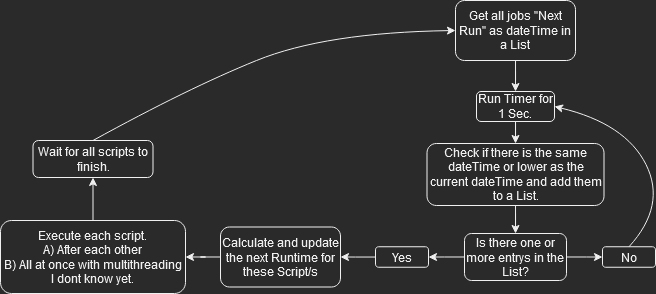

The diagram above was exported from draw.io. Its source (the exported page's mxGraphModel, read from the mxfile embedded in the PNG):
<mxGraphModel dx="1178" dy="658" grid="0" gridSize="10" guides="1" tooltips="1" connect="1" arrows="1" fold="1" page="1" pageScale="1" pageWidth="1169" pageHeight="1654" math="0" shadow="0">
  <root>
    <mxCell id="0" />
    <mxCell id="1" parent="0" />
    <mxCell id="drgy2hzPx-7-6il0OU-O-9" style="edgeStyle=orthogonalEdgeStyle;rounded=0;orthogonalLoop=1;jettySize=auto;html=1;" edge="1" parent="1" source="drgy2hzPx-7-6il0OU-O-1" target="drgy2hzPx-7-6il0OU-O-7">
      <mxGeometry relative="1" as="geometry" />
    </mxCell>
    <mxCell id="drgy2hzPx-7-6il0OU-O-1" value="&lt;div&gt;Run Timer for 1 Sec.&lt;/div&gt;" style="rounded=1;whiteSpace=wrap;html=1;" vertex="1" parent="1">
      <mxGeometry x="546" y="106" width="78" height="30" as="geometry" />
    </mxCell>
    <mxCell id="drgy2hzPx-7-6il0OU-O-8" style="edgeStyle=orthogonalEdgeStyle;rounded=0;orthogonalLoop=1;jettySize=auto;html=1;" edge="1" parent="1" source="drgy2hzPx-7-6il0OU-O-6" target="drgy2hzPx-7-6il0OU-O-1">
      <mxGeometry relative="1" as="geometry" />
    </mxCell>
    <mxCell id="drgy2hzPx-7-6il0OU-O-6" value="&lt;div&gt;Get all jobs &quot;Next Run&quot; as dateTime in a List&lt;br&gt;&lt;/div&gt;" style="rounded=1;whiteSpace=wrap;html=1;" vertex="1" parent="1">
      <mxGeometry x="525" y="15" width="120" height="60" as="geometry" />
    </mxCell>
    <mxCell id="drgy2hzPx-7-6il0OU-O-14" style="edgeStyle=orthogonalEdgeStyle;rounded=0;orthogonalLoop=1;jettySize=auto;html=1;" edge="1" parent="1" source="drgy2hzPx-7-6il0OU-O-7" target="drgy2hzPx-7-6il0OU-O-10">
      <mxGeometry relative="1" as="geometry" />
    </mxCell>
    <mxCell id="drgy2hzPx-7-6il0OU-O-7" value="Check if there is the same dateTime or lower as the current dateTime and add them to a List." style="rounded=1;whiteSpace=wrap;html=1;" vertex="1" parent="1">
      <mxGeometry x="496.5" y="158" width="177" height="62" as="geometry" />
    </mxCell>
    <mxCell id="drgy2hzPx-7-6il0OU-O-15" style="edgeStyle=orthogonalEdgeStyle;rounded=0;orthogonalLoop=1;jettySize=auto;html=1;" edge="1" parent="1" source="drgy2hzPx-7-6il0OU-O-10" target="drgy2hzPx-7-6il0OU-O-13">
      <mxGeometry relative="1" as="geometry" />
    </mxCell>
    <mxCell id="drgy2hzPx-7-6il0OU-O-16" style="edgeStyle=orthogonalEdgeStyle;rounded=0;orthogonalLoop=1;jettySize=auto;html=1;" edge="1" parent="1" source="drgy2hzPx-7-6il0OU-O-10" target="drgy2hzPx-7-6il0OU-O-12">
      <mxGeometry relative="1" as="geometry" />
    </mxCell>
    <mxCell id="drgy2hzPx-7-6il0OU-O-10" value="Is there one or more entrys in the List?" style="rounded=1;whiteSpace=wrap;html=1;" vertex="1" parent="1">
      <mxGeometry x="534" y="248" width="102" height="47" as="geometry" />
    </mxCell>
    <mxCell id="drgy2hzPx-7-6il0OU-O-12" value="No" style="rounded=1;whiteSpace=wrap;html=1;" vertex="1" parent="1">
      <mxGeometry x="672" y="261.25" width="53" height="20.5" as="geometry" />
    </mxCell>
    <mxCell id="drgy2hzPx-7-6il0OU-O-29" style="edgeStyle=orthogonalEdgeStyle;rounded=0;orthogonalLoop=1;jettySize=auto;html=1;" edge="1" parent="1" source="drgy2hzPx-7-6il0OU-O-13" target="drgy2hzPx-7-6il0OU-O-28">
      <mxGeometry relative="1" as="geometry" />
    </mxCell>
    <mxCell id="drgy2hzPx-7-6il0OU-O-13" value="Yes" style="rounded=1;whiteSpace=wrap;html=1;" vertex="1" parent="1">
      <mxGeometry x="445" y="261.25" width="53" height="20.5" as="geometry" />
    </mxCell>
    <mxCell id="drgy2hzPx-7-6il0OU-O-19" value="" style="curved=1;endArrow=classic;html=1;rounded=0;entryX=1;entryY=0.5;entryDx=0;entryDy=0;exitX=0.5;exitY=0;exitDx=0;exitDy=0;" edge="1" parent="1" source="drgy2hzPx-7-6il0OU-O-12" target="drgy2hzPx-7-6il0OU-O-1">
      <mxGeometry width="50" height="50" relative="1" as="geometry">
        <mxPoint x="686" y="220" as="sourcePoint" />
        <mxPoint x="736" y="170" as="targetPoint" />
        <Array as="points">
          <mxPoint x="736" y="220" />
          <mxPoint x="695" y="138" />
        </Array>
      </mxGeometry>
    </mxCell>
    <mxCell id="drgy2hzPx-7-6il0OU-O-26" style="edgeStyle=orthogonalEdgeStyle;rounded=0;orthogonalLoop=1;jettySize=auto;html=1;" edge="1" parent="1" source="drgy2hzPx-7-6il0OU-O-20" target="drgy2hzPx-7-6il0OU-O-25">
      <mxGeometry relative="1" as="geometry" />
    </mxCell>
    <mxCell id="drgy2hzPx-7-6il0OU-O-20" value="&lt;div&gt;Execute each script.&lt;/div&gt;&lt;div&gt;A) After each other&lt;/div&gt;&lt;div&gt;B) All at once with multithreading&lt;/div&gt;&lt;div&gt;I dont know yet.&lt;br&gt;&lt;/div&gt;" style="rounded=1;whiteSpace=wrap;html=1;" vertex="1" parent="1">
      <mxGeometry x="70" y="235" width="185" height="73" as="geometry" />
    </mxCell>
    <mxCell id="drgy2hzPx-7-6il0OU-O-25" value="Wait for all scripts to finish." style="rounded=1;whiteSpace=wrap;html=1;" vertex="1" parent="1">
      <mxGeometry x="102.5" y="155" width="120" height="37" as="geometry" />
    </mxCell>
    <mxCell id="drgy2hzPx-7-6il0OU-O-27" value="" style="curved=1;endArrow=classic;html=1;rounded=0;exitX=0.5;exitY=0;exitDx=0;exitDy=0;entryX=0;entryY=0.5;entryDx=0;entryDy=0;" edge="1" parent="1" source="drgy2hzPx-7-6il0OU-O-25" target="drgy2hzPx-7-6il0OU-O-6">
      <mxGeometry width="50" height="50" relative="1" as="geometry">
        <mxPoint x="345" y="149" as="sourcePoint" />
        <mxPoint x="395" y="99" as="targetPoint" />
        <Array as="points">
          <mxPoint x="257" y="103" />
          <mxPoint x="395" y="47" />
        </Array>
      </mxGeometry>
    </mxCell>
    <mxCell id="drgy2hzPx-7-6il0OU-O-30" style="edgeStyle=orthogonalEdgeStyle;rounded=0;orthogonalLoop=1;jettySize=auto;html=1;" edge="1" parent="1" source="drgy2hzPx-7-6il0OU-O-28" target="drgy2hzPx-7-6il0OU-O-20">
      <mxGeometry relative="1" as="geometry" />
    </mxCell>
    <mxCell id="drgy2hzPx-7-6il0OU-O-28" value="Calculate and update the next Runtime for these Script/s" style="rounded=1;whiteSpace=wrap;html=1;" vertex="1" parent="1">
      <mxGeometry x="290" y="241.5" width="120" height="60" as="geometry" />
    </mxCell>
  </root>
</mxGraphModel>